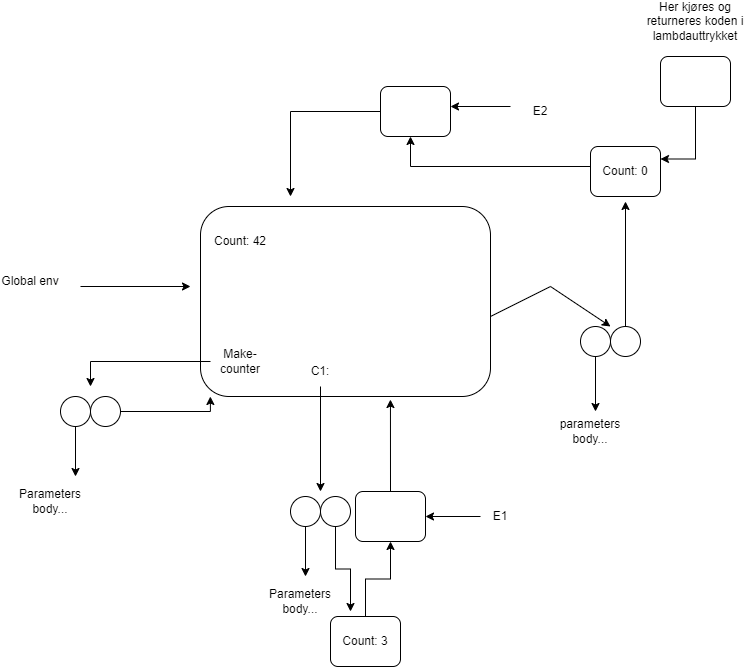

The diagram above was exported from draw.io. Its source (the exported page's mxGraphModel, read from the mxfile embedded in the PNG):
<mxGraphModel dx="868" dy="1689" grid="1" gridSize="10" guides="1" tooltips="1" connect="1" arrows="1" fold="1" page="1" pageScale="1" pageWidth="827" pageHeight="1169" math="0" shadow="0">
  <root>
    <mxCell id="0" />
    <mxCell id="1" parent="0" />
    <mxCell id="LCfvrCyI_e_m13BmXfiA-1" value="" style="rounded=1;whiteSpace=wrap;html=1;" vertex="1" parent="1">
      <mxGeometry x="230" y="100" width="290" height="190" as="geometry" />
    </mxCell>
    <mxCell id="LCfvrCyI_e_m13BmXfiA-2" value="Count: 42" style="text;html=1;strokeColor=none;fillColor=none;align=center;verticalAlign=middle;whiteSpace=wrap;rounded=0;" vertex="1" parent="1">
      <mxGeometry x="240" y="120" width="60" height="30" as="geometry" />
    </mxCell>
    <mxCell id="LCfvrCyI_e_m13BmXfiA-3" value="" style="endArrow=classic;html=1;rounded=0;" edge="1" parent="1">
      <mxGeometry width="50" height="50" relative="1" as="geometry">
        <mxPoint x="110" y="180" as="sourcePoint" />
        <mxPoint x="220" y="180" as="targetPoint" />
      </mxGeometry>
    </mxCell>
    <mxCell id="LCfvrCyI_e_m13BmXfiA-4" value="Global env" style="text;html=1;strokeColor=none;fillColor=none;align=center;verticalAlign=middle;whiteSpace=wrap;rounded=0;" vertex="1" parent="1">
      <mxGeometry x="30" y="160" width="60" height="30" as="geometry" />
    </mxCell>
    <mxCell id="LCfvrCyI_e_m13BmXfiA-14" style="edgeStyle=orthogonalEdgeStyle;rounded=0;orthogonalLoop=1;jettySize=auto;html=1;" edge="1" parent="1" source="LCfvrCyI_e_m13BmXfiA-8">
      <mxGeometry relative="1" as="geometry">
        <mxPoint x="120" y="280" as="targetPoint" />
      </mxGeometry>
    </mxCell>
    <mxCell id="LCfvrCyI_e_m13BmXfiA-8" value="Make-counter" style="text;html=1;strokeColor=none;fillColor=none;align=center;verticalAlign=middle;whiteSpace=wrap;rounded=0;" vertex="1" parent="1">
      <mxGeometry x="240" y="240" width="60" height="30" as="geometry" />
    </mxCell>
    <mxCell id="LCfvrCyI_e_m13BmXfiA-18" style="edgeStyle=orthogonalEdgeStyle;rounded=0;orthogonalLoop=1;jettySize=auto;html=1;exitX=0.5;exitY=1;exitDx=0;exitDy=0;" edge="1" parent="1" source="LCfvrCyI_e_m13BmXfiA-15">
      <mxGeometry relative="1" as="geometry">
        <mxPoint x="105" y="370" as="targetPoint" />
      </mxGeometry>
    </mxCell>
    <mxCell id="LCfvrCyI_e_m13BmXfiA-15" value="" style="ellipse;whiteSpace=wrap;html=1;aspect=fixed;" vertex="1" parent="1">
      <mxGeometry x="90" y="290" width="30" height="30" as="geometry" />
    </mxCell>
    <mxCell id="LCfvrCyI_e_m13BmXfiA-20" style="edgeStyle=orthogonalEdgeStyle;rounded=0;orthogonalLoop=1;jettySize=auto;html=1;entryX=0.034;entryY=1;entryDx=0;entryDy=0;entryPerimeter=0;" edge="1" parent="1" source="LCfvrCyI_e_m13BmXfiA-16" target="LCfvrCyI_e_m13BmXfiA-1">
      <mxGeometry relative="1" as="geometry">
        <Array as="points">
          <mxPoint x="240" y="305" />
        </Array>
      </mxGeometry>
    </mxCell>
    <mxCell id="LCfvrCyI_e_m13BmXfiA-16" value="" style="ellipse;whiteSpace=wrap;html=1;aspect=fixed;" vertex="1" parent="1">
      <mxGeometry x="120" y="290" width="30" height="30" as="geometry" />
    </mxCell>
    <mxCell id="LCfvrCyI_e_m13BmXfiA-19" value="Parameters&lt;br&gt;body..." style="text;html=1;strokeColor=none;fillColor=none;align=center;verticalAlign=middle;whiteSpace=wrap;rounded=0;" vertex="1" parent="1">
      <mxGeometry x="50" y="380" width="60" height="30" as="geometry" />
    </mxCell>
    <mxCell id="LCfvrCyI_e_m13BmXfiA-23" style="edgeStyle=orthogonalEdgeStyle;rounded=0;orthogonalLoop=1;jettySize=auto;html=1;" edge="1" parent="1" source="LCfvrCyI_e_m13BmXfiA-21">
      <mxGeometry relative="1" as="geometry">
        <mxPoint x="350" y="385" as="targetPoint" />
      </mxGeometry>
    </mxCell>
    <mxCell id="LCfvrCyI_e_m13BmXfiA-21" value="C1:" style="text;html=1;strokeColor=none;fillColor=none;align=center;verticalAlign=middle;whiteSpace=wrap;rounded=0;" vertex="1" parent="1">
      <mxGeometry x="320" y="250" width="60" height="30" as="geometry" />
    </mxCell>
    <mxCell id="LCfvrCyI_e_m13BmXfiA-27" style="edgeStyle=orthogonalEdgeStyle;rounded=0;orthogonalLoop=1;jettySize=auto;html=1;" edge="1" parent="1" source="LCfvrCyI_e_m13BmXfiA-24">
      <mxGeometry relative="1" as="geometry">
        <mxPoint x="335" y="470" as="targetPoint" />
      </mxGeometry>
    </mxCell>
    <mxCell id="LCfvrCyI_e_m13BmXfiA-24" value="" style="ellipse;whiteSpace=wrap;html=1;aspect=fixed;" vertex="1" parent="1">
      <mxGeometry x="320" y="390" width="30" height="30" as="geometry" />
    </mxCell>
    <mxCell id="LCfvrCyI_e_m13BmXfiA-30" style="edgeStyle=orthogonalEdgeStyle;rounded=0;orthogonalLoop=1;jettySize=auto;html=1;" edge="1" parent="1" source="LCfvrCyI_e_m13BmXfiA-25">
      <mxGeometry relative="1" as="geometry">
        <mxPoint x="380" y="505" as="targetPoint" />
      </mxGeometry>
    </mxCell>
    <mxCell id="LCfvrCyI_e_m13BmXfiA-25" value="" style="ellipse;whiteSpace=wrap;html=1;aspect=fixed;" vertex="1" parent="1">
      <mxGeometry x="350" y="390" width="30" height="30" as="geometry" />
    </mxCell>
    <mxCell id="LCfvrCyI_e_m13BmXfiA-28" value="Parameters&lt;br&gt;body..." style="text;html=1;strokeColor=none;fillColor=none;align=center;verticalAlign=middle;whiteSpace=wrap;rounded=0;" vertex="1" parent="1">
      <mxGeometry x="300" y="480" width="60" height="30" as="geometry" />
    </mxCell>
    <mxCell id="LCfvrCyI_e_m13BmXfiA-36" style="edgeStyle=orthogonalEdgeStyle;rounded=0;orthogonalLoop=1;jettySize=auto;html=1;exitX=0.5;exitY=0;exitDx=0;exitDy=0;" edge="1" parent="1" source="LCfvrCyI_e_m13BmXfiA-31" target="LCfvrCyI_e_m13BmXfiA-35">
      <mxGeometry relative="1" as="geometry" />
    </mxCell>
    <mxCell id="LCfvrCyI_e_m13BmXfiA-31" value="" style="rounded=1;whiteSpace=wrap;html=1;" vertex="1" parent="1">
      <mxGeometry x="360" y="510" width="70" height="50" as="geometry" />
    </mxCell>
    <mxCell id="LCfvrCyI_e_m13BmXfiA-32" value="Count: 3" style="text;html=1;strokeColor=none;fillColor=none;align=center;verticalAlign=middle;whiteSpace=wrap;rounded=0;" vertex="1" parent="1">
      <mxGeometry x="365" y="520" width="60" height="30" as="geometry" />
    </mxCell>
    <mxCell id="LCfvrCyI_e_m13BmXfiA-41" style="edgeStyle=orthogonalEdgeStyle;rounded=0;orthogonalLoop=1;jettySize=auto;html=1;exitX=0.5;exitY=0;exitDx=0;exitDy=0;entryX=0.655;entryY=1.016;entryDx=0;entryDy=0;entryPerimeter=0;" edge="1" parent="1" source="LCfvrCyI_e_m13BmXfiA-35" target="LCfvrCyI_e_m13BmXfiA-1">
      <mxGeometry relative="1" as="geometry" />
    </mxCell>
    <mxCell id="LCfvrCyI_e_m13BmXfiA-35" value="" style="rounded=1;whiteSpace=wrap;html=1;" vertex="1" parent="1">
      <mxGeometry x="385" y="385" width="70" height="50" as="geometry" />
    </mxCell>
    <mxCell id="LCfvrCyI_e_m13BmXfiA-37" value="" style="endArrow=classic;html=1;rounded=0;entryX=1;entryY=0.5;entryDx=0;entryDy=0;" edge="1" parent="1" target="LCfvrCyI_e_m13BmXfiA-35">
      <mxGeometry width="50" height="50" relative="1" as="geometry">
        <mxPoint x="510" y="410" as="sourcePoint" />
        <mxPoint x="530" y="370" as="targetPoint" />
      </mxGeometry>
    </mxCell>
    <mxCell id="LCfvrCyI_e_m13BmXfiA-40" value="E1" style="text;html=1;strokeColor=none;fillColor=none;align=center;verticalAlign=middle;whiteSpace=wrap;rounded=0;" vertex="1" parent="1">
      <mxGeometry x="500" y="395" width="60" height="30" as="geometry" />
    </mxCell>
    <mxCell id="LCfvrCyI_e_m13BmXfiA-51" value="" style="endArrow=classic;html=1;rounded=0;" edge="1" parent="1">
      <mxGeometry width="50" height="50" relative="1" as="geometry">
        <mxPoint x="520" y="210" as="sourcePoint" />
        <mxPoint x="640" y="220" as="targetPoint" />
        <Array as="points">
          <mxPoint x="580" y="180" />
        </Array>
      </mxGeometry>
    </mxCell>
    <mxCell id="LCfvrCyI_e_m13BmXfiA-57" style="edgeStyle=orthogonalEdgeStyle;rounded=0;orthogonalLoop=1;jettySize=auto;html=1;" edge="1" parent="1" source="LCfvrCyI_e_m13BmXfiA-52">
      <mxGeometry relative="1" as="geometry">
        <mxPoint x="625" y="305" as="targetPoint" />
      </mxGeometry>
    </mxCell>
    <mxCell id="LCfvrCyI_e_m13BmXfiA-52" value="" style="ellipse;whiteSpace=wrap;html=1;aspect=fixed;" vertex="1" parent="1">
      <mxGeometry x="610" y="220" width="30" height="30" as="geometry" />
    </mxCell>
    <mxCell id="LCfvrCyI_e_m13BmXfiA-60" style="edgeStyle=orthogonalEdgeStyle;rounded=0;orthogonalLoop=1;jettySize=auto;html=1;" edge="1" parent="1" source="LCfvrCyI_e_m13BmXfiA-53">
      <mxGeometry relative="1" as="geometry">
        <mxPoint x="655" y="95" as="targetPoint" />
      </mxGeometry>
    </mxCell>
    <mxCell id="LCfvrCyI_e_m13BmXfiA-53" value="" style="ellipse;whiteSpace=wrap;html=1;aspect=fixed;" vertex="1" parent="1">
      <mxGeometry x="640" y="220" width="30" height="30" as="geometry" />
    </mxCell>
    <mxCell id="LCfvrCyI_e_m13BmXfiA-58" value="parameters&lt;br&gt;body..." style="text;html=1;strokeColor=none;fillColor=none;align=center;verticalAlign=middle;whiteSpace=wrap;rounded=0;" vertex="1" parent="1">
      <mxGeometry x="590" y="310" width="60" height="30" as="geometry" />
    </mxCell>
    <mxCell id="LCfvrCyI_e_m13BmXfiA-64" style="edgeStyle=orthogonalEdgeStyle;rounded=0;orthogonalLoop=1;jettySize=auto;html=1;exitX=0;exitY=0.5;exitDx=0;exitDy=0;" edge="1" parent="1" source="LCfvrCyI_e_m13BmXfiA-61">
      <mxGeometry relative="1" as="geometry">
        <mxPoint x="440" y="30" as="targetPoint" />
        <Array as="points">
          <mxPoint x="620" y="60" />
          <mxPoint x="440" y="60" />
        </Array>
      </mxGeometry>
    </mxCell>
    <mxCell id="LCfvrCyI_e_m13BmXfiA-61" value="" style="rounded=1;whiteSpace=wrap;html=1;" vertex="1" parent="1">
      <mxGeometry x="620" y="40" width="70" height="50" as="geometry" />
    </mxCell>
    <mxCell id="LCfvrCyI_e_m13BmXfiA-62" value="Count: 0" style="text;html=1;strokeColor=none;fillColor=none;align=center;verticalAlign=middle;whiteSpace=wrap;rounded=0;" vertex="1" parent="1">
      <mxGeometry x="625" y="50" width="60" height="30" as="geometry" />
    </mxCell>
    <mxCell id="LCfvrCyI_e_m13BmXfiA-72" style="edgeStyle=orthogonalEdgeStyle;rounded=0;orthogonalLoop=1;jettySize=auto;html=1;" edge="1" parent="1" source="LCfvrCyI_e_m13BmXfiA-66">
      <mxGeometry relative="1" as="geometry">
        <mxPoint x="320" y="90" as="targetPoint" />
      </mxGeometry>
    </mxCell>
    <mxCell id="LCfvrCyI_e_m13BmXfiA-66" value="" style="rounded=1;whiteSpace=wrap;html=1;" vertex="1" parent="1">
      <mxGeometry x="410" y="-20" width="70" height="50" as="geometry" />
    </mxCell>
    <mxCell id="LCfvrCyI_e_m13BmXfiA-68" value="" style="endArrow=classic;html=1;rounded=0;" edge="1" parent="1">
      <mxGeometry width="50" height="50" relative="1" as="geometry">
        <mxPoint x="540" as="sourcePoint" />
        <mxPoint x="480" as="targetPoint" />
      </mxGeometry>
    </mxCell>
    <mxCell id="LCfvrCyI_e_m13BmXfiA-69" value="E2" style="text;html=1;strokeColor=none;fillColor=none;align=center;verticalAlign=middle;whiteSpace=wrap;rounded=0;" vertex="1" parent="1">
      <mxGeometry x="540" y="-10" width="60" height="30" as="geometry" />
    </mxCell>
    <mxCell id="LCfvrCyI_e_m13BmXfiA-75" style="edgeStyle=orthogonalEdgeStyle;rounded=0;orthogonalLoop=1;jettySize=auto;html=1;entryX=1;entryY=0.25;entryDx=0;entryDy=0;" edge="1" parent="1" source="LCfvrCyI_e_m13BmXfiA-74" target="LCfvrCyI_e_m13BmXfiA-61">
      <mxGeometry relative="1" as="geometry" />
    </mxCell>
    <mxCell id="LCfvrCyI_e_m13BmXfiA-74" value="" style="rounded=1;whiteSpace=wrap;html=1;" vertex="1" parent="1">
      <mxGeometry x="690" y="-50" width="70" height="50" as="geometry" />
    </mxCell>
    <mxCell id="LCfvrCyI_e_m13BmXfiA-76" value="Her kjøres og returneres koden i lambdauttrykket" style="text;html=1;strokeColor=none;fillColor=none;align=center;verticalAlign=middle;whiteSpace=wrap;rounded=0;" vertex="1" parent="1">
      <mxGeometry x="670" y="-100" width="110" height="30" as="geometry" />
    </mxCell>
  </root>
</mxGraphModel>